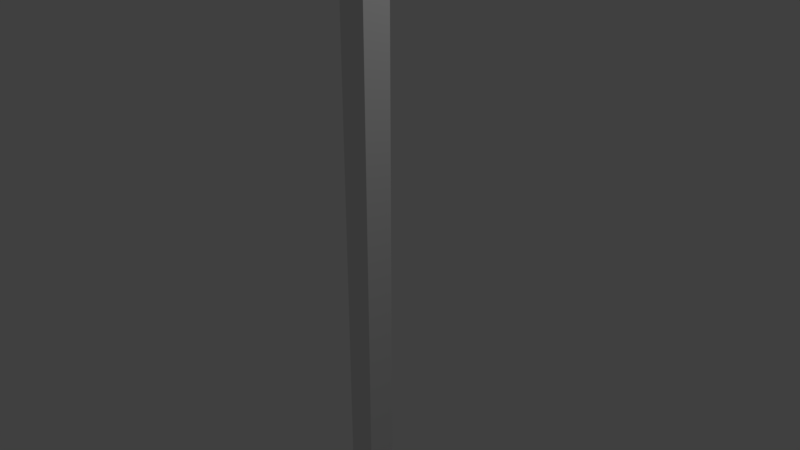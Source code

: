 # Source: Flag_Blue.blend  (saved by Blender 2.78.0; exported with 4.5.12 LTS)
import bpy
from mathutils import Matrix  # noqa: F401  (used for matrix-valued properties, if any)

bpy.ops.wm.read_factory_settings(use_empty=True)
scene = bpy.context.scene
scene.name = 'Scene'

# ---- collections
col_collection_1 = bpy.data.collections.new('Collection 1'); scene.collection.children.link(col_collection_1)

# ---- materials (node trees are filled in below, after node groups)
mat_item_wood = bpy.data.materials.new('Item_Wood')
mat_item_wood.alpha_threshold = 0.0
mat_item_wood.use_transparent_shadow = False
mat_item_wood.roughness = 0.5
mat_item_wood.line_color = (0.0, 0.0, 0.0, 1.0)
mat_blue = bpy.data.materials.new('BLUE')
mat_blue.alpha_threshold = 0.0
mat_blue.use_transparent_shadow = False
mat_blue.roughness = 0.5

# ---- material node trees

# ---- world
world_world = bpy.data.worlds.new('World'); scene.world = world_world
world_world.color = (0.05088, 0.05088, 0.05088)
world_world.use_sun_shadow = False
world_world.sun_shadow_jitter_overblur = 0.0
world_world.cycles.sampling_method = 'MANUAL'

# ---- cameras
cam_camera = bpy.data.cameras.new('Camera')
cam_camera.clip_end = 100.0
cam_camera.lens = 35.0
cam_camera.sensor_width = 32.0
cam_camera.sensor_height = 18.0
cam_camera.ortho_scale = 7.314
cam_camera.dof.focus_distance = 0.0
cam_camera.dof.aperture_fstop = 128.0

# ---- lights
light_lamp = bpy.data.lights.new('Lamp', 'POINT')
light_lamp.transmission_factor = 0.0
light_lamp.cutoff_distance = 30.0
light_lamp.energy = 100.0
light_lamp.shadow_buffer_clip_start = 1.001
light_lamp.shadow_soft_size = 0.1
light_lamp.shadow_maximum_resolution = 0.006
light_lamp.use_absolute_resolution = True

# ---- meshes
me_cube = bpy.data.meshes.new('Cube')
me_cube.from_pydata([(0.2, 0.2, -4.0), (0.2, -0.2, -4.0), (-0.2, -0.2, -4.0), (-0.2, 0.2, -4.0), (0.2, 0.2, 6.0), (0.2, -0.2, 6.0), (-0.2, -0.2, 6.0), (-0.2, 0.2, 6.0), (0.2, 0.2, 8.0), (0.2, -0.2, 8.0), (-0.2, -0.2, 8.0), (-0.2, 0.2, 8.0), (5.364e-07, 3.2, 6.0), (5.364e-07, 3.2, 8.0)], [], [(0, 1, 2, 3), (7, 6, 10, 11), (0, 4, 5, 1), (1, 5, 6, 2), (2, 6, 7, 3), (4, 0, 3, 7), (8, 11, 10, 9), (7, 11, 13, 12), (6, 5, 9, 10), (5, 4, 8, 9), (11, 8, 13), (4, 7, 12), (8, 4, 12, 13)])
me_cube.polygons.foreach_set('material_index', [0, 0, 0, 0, 0, 0, 0, 1, 0, 0, 1, 1, 1])
_uv = me_cube.uv_layers.new(name='UVMap')
_uv.uv.foreach_set('vector', [0.95, 0.5339, 1.0, 0.5339, 1.0, 0.5672, 0.95, 0.5672, 0.3751, 0.8333, 0.4251, 0.8333, 0.4251, 1.0, 0.3751, 1.0, 0.475, 0.0, 0.475, 0.8333, 0.4251, 0.8333, 0.4251, 0.0, 0.8501, 1.0, 0.8501, 0.1667, 0.9001, 0.1667, 0.9001, 1.0, 0.4251, 0.0, 0.4251, 0.8333, 0.3751, 0.8333, 0.3751, 0.0, 0.95, 0.0, 0.95, 0.8333, 0.9001, 0.8333, 0.9001, 0.0, 0.95, 0.25, 1.0, 0.25, 1.0, 0.2833, 0.95, 0.2833, 0.3751, 0.8333, 0.3751, 1.0, 8.933e-08, 1.0, 0.0, 0.8333, 0.9001, 0.1667, 0.8501, 0.1667, 0.8501, 0.0, 0.9001, 7.947e-08, 0.4251, 0.8333, 0.475, 0.8333, 0.475, 1.0, 0.4251, 1.0, 1.0, 0.25, 0.95, 0.25, 0.975, 0.0, 0.9999, 0.5339, 0.95, 0.5317, 0.9999, 0.2833, 0.475, 1.0, 0.475, 0.8333, 0.8501, 0.8333, 0.8501, 1.0])
me_cube.materials.append(mat_item_wood)
me_cube.materials.append(mat_blue)
me_cube.use_remesh_preserve_volume = False
me_cube.use_remesh_preserve_attributes = False
me_cube.use_mirror_vertex_groups = False
me_cube.update()

# ---- objects
ob_cube = bpy.data.objects.new('Cube', me_cube)
ob_lamp = bpy.data.objects.new('Lamp', light_lamp)
ob_camera = bpy.data.objects.new('Camera', cam_camera)

# ---- transforms, parenting, visibility, modifiers, constraints
ob_cube.location = (0.0, 0.0, 0.0)
ob_cube.lock_rotations_4d = False
ob_cube.empty_display_type = 'ARROWS'
ob_cube.lineart.crease_threshold = 0.0
ob_lamp.location = (4.076, 1.005, 5.904)
ob_lamp.rotation_euler = (0.6503, 0.05522, 1.866)
ob_lamp.lock_rotations_4d = False
ob_lamp.empty_display_type = 'ARROWS'
ob_lamp.color = (0.0, 0.0, 0.0, 0.0)
ob_lamp.lineart.crease_threshold = 0.0
ob_camera.location = (7.481, -6.508, 5.344)
ob_camera.rotation_euler = (1.109, 0.0, 0.8149)
ob_camera.lock_rotations_4d = False
ob_camera.empty_display_type = 'ARROWS'
ob_camera.color = (0.0, 0.0, 0.0, 0.0)
ob_camera.display_type = 'WIRE'
ob_camera.lineart.crease_threshold = 0.0

# ---- collection membership
col_collection_1.objects.link(ob_cube)
col_collection_1.objects.link(ob_lamp)
col_collection_1.objects.link(ob_camera)

# ---- scene / render settings (as saved in the file)
scene.camera = ob_camera
scene.frame_start = 1; scene.frame_end = 250; scene.frame_set(1)
scene.render.engine = 'BLENDER_EEVEE_NEXT'
scene.render.resolution_percentage = 50
scene.render.dither_intensity = 0.0
scene.cycles.use_denoising = False
scene.cycles.samples = 128
scene.cycles.sampling_pattern = 'TABULATED_SOBOL'
scene.cycles.light_sampling_threshold = 0.0
scene.cycles.use_adaptive_sampling = False
scene.cycles.use_light_tree = False
scene.cycles.blur_glossy = 0.0
scene.cycles.sample_clamp_indirect = 0.0
scene.view_settings.view_transform = 'Standard'
bpy.context.view_layer.update()
